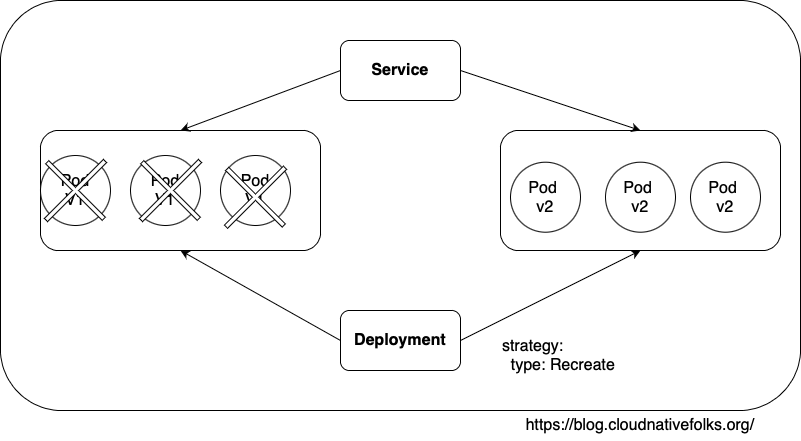

The diagram above was exported from draw.io. Its source (the exported page's mxGraphModel, read from the mxfile embedded in the PNG):
<mxGraphModel dx="1234" dy="825" grid="1" gridSize="10" guides="1" tooltips="1" connect="1" arrows="1" fold="1" page="1" pageScale="1" pageWidth="827" pageHeight="1169" math="0" shadow="0">
  <root>
    <mxCell id="0" />
    <mxCell id="1" parent="0" />
    <mxCell id="vOP4DLLTA11XQl4kTTDJ-20" value="" style="rounded=1;whiteSpace=wrap;html=1;fontSize=16;" vertex="1" parent="1">
      <mxGeometry x="20" y="70" width="800" height="410" as="geometry" />
    </mxCell>
    <mxCell id="vOP4DLLTA11XQl4kTTDJ-1" value="" style="rounded=1;whiteSpace=wrap;html=1;" vertex="1" parent="1">
      <mxGeometry x="60" y="200" width="280" height="120" as="geometry" />
    </mxCell>
    <mxCell id="vOP4DLLTA11XQl4kTTDJ-2" value="" style="rounded=1;whiteSpace=wrap;html=1;" vertex="1" parent="1">
      <mxGeometry x="520" y="200" width="280" height="120" as="geometry" />
    </mxCell>
    <mxCell id="vOP4DLLTA11XQl4kTTDJ-3" value="&lt;b&gt;&lt;font style=&quot;font-size: 16px;&quot;&gt;Service&lt;/font&gt;&lt;/b&gt;" style="rounded=1;whiteSpace=wrap;html=1;" vertex="1" parent="1">
      <mxGeometry x="360" y="110" width="120" height="60" as="geometry" />
    </mxCell>
    <mxCell id="vOP4DLLTA11XQl4kTTDJ-4" value="&lt;b&gt;&lt;font style=&quot;font-size: 16px;&quot;&gt;Deployment&lt;/font&gt;&lt;/b&gt;" style="rounded=1;whiteSpace=wrap;html=1;" vertex="1" parent="1">
      <mxGeometry x="360" y="380" width="120" height="60" as="geometry" />
    </mxCell>
    <mxCell id="vOP4DLLTA11XQl4kTTDJ-5" value="" style="endArrow=classic;html=1;rounded=0;exitX=1;exitY=0.5;exitDx=0;exitDy=0;entryX=0.5;entryY=0;entryDx=0;entryDy=0;" edge="1" parent="1" source="vOP4DLLTA11XQl4kTTDJ-3" target="vOP4DLLTA11XQl4kTTDJ-2">
      <mxGeometry width="50" height="50" relative="1" as="geometry">
        <mxPoint x="540" y="150" as="sourcePoint" />
        <mxPoint x="590" y="100" as="targetPoint" />
      </mxGeometry>
    </mxCell>
    <mxCell id="vOP4DLLTA11XQl4kTTDJ-6" value="" style="endArrow=classic;html=1;rounded=0;entryX=0.5;entryY=0;entryDx=0;entryDy=0;exitX=0;exitY=0.5;exitDx=0;exitDy=0;" edge="1" parent="1" source="vOP4DLLTA11XQl4kTTDJ-3" target="vOP4DLLTA11XQl4kTTDJ-1">
      <mxGeometry width="50" height="50" relative="1" as="geometry">
        <mxPoint x="220" y="120" as="sourcePoint" />
        <mxPoint x="270" y="70" as="targetPoint" />
      </mxGeometry>
    </mxCell>
    <mxCell id="vOP4DLLTA11XQl4kTTDJ-7" value="" style="endArrow=classic;html=1;rounded=0;entryX=0.5;entryY=1;entryDx=0;entryDy=0;exitX=1;exitY=0.5;exitDx=0;exitDy=0;" edge="1" parent="1" source="vOP4DLLTA11XQl4kTTDJ-4" target="vOP4DLLTA11XQl4kTTDJ-2">
      <mxGeometry width="50" height="50" relative="1" as="geometry">
        <mxPoint x="560" y="490" as="sourcePoint" />
        <mxPoint x="610" y="440" as="targetPoint" />
      </mxGeometry>
    </mxCell>
    <mxCell id="vOP4DLLTA11XQl4kTTDJ-8" value="" style="endArrow=classic;html=1;rounded=0;entryX=0.5;entryY=1;entryDx=0;entryDy=0;exitX=0;exitY=0.5;exitDx=0;exitDy=0;" edge="1" parent="1" source="vOP4DLLTA11XQl4kTTDJ-4" target="vOP4DLLTA11XQl4kTTDJ-1">
      <mxGeometry width="50" height="50" relative="1" as="geometry">
        <mxPoint x="80" y="550" as="sourcePoint" />
        <mxPoint x="266" y="410" as="targetPoint" />
      </mxGeometry>
    </mxCell>
    <mxCell id="vOP4DLLTA11XQl4kTTDJ-9" value="" style="ellipse;whiteSpace=wrap;html=1;aspect=fixed;fontSize=16;" vertex="1" parent="1">
      <mxGeometry x="60" y="225" width="70" height="70" as="geometry" />
    </mxCell>
    <mxCell id="vOP4DLLTA11XQl4kTTDJ-10" value="" style="ellipse;whiteSpace=wrap;html=1;aspect=fixed;fontSize=16;" vertex="1" parent="1">
      <mxGeometry x="150" y="225" width="70" height="70" as="geometry" />
    </mxCell>
    <mxCell id="vOP4DLLTA11XQl4kTTDJ-11" value="" style="ellipse;whiteSpace=wrap;html=1;aspect=fixed;fontSize=16;" vertex="1" parent="1">
      <mxGeometry x="240" y="225" width="70" height="70" as="geometry" />
    </mxCell>
    <mxCell id="vOP4DLLTA11XQl4kTTDJ-12" value="Pod&amp;nbsp;&lt;br&gt;v2" style="ellipse;whiteSpace=wrap;html=1;aspect=fixed;fontSize=16;" vertex="1" parent="1">
      <mxGeometry x="530" y="231.71" width="70" height="70" as="geometry" />
    </mxCell>
    <mxCell id="vOP4DLLTA11XQl4kTTDJ-13" value="Pod&lt;br&gt;V1" style="text;html=1;strokeColor=none;fillColor=none;align=center;verticalAlign=middle;whiteSpace=wrap;rounded=0;fontSize=16;" vertex="1" parent="1">
      <mxGeometry x="65" y="245" width="60" height="30" as="geometry" />
    </mxCell>
    <mxCell id="vOP4DLLTA11XQl4kTTDJ-14" value="Pod&lt;br&gt;V1" style="text;html=1;strokeColor=none;fillColor=none;align=center;verticalAlign=middle;whiteSpace=wrap;rounded=0;fontSize=16;" vertex="1" parent="1">
      <mxGeometry x="155" y="245" width="60" height="30" as="geometry" />
    </mxCell>
    <mxCell id="vOP4DLLTA11XQl4kTTDJ-15" value="Pod&lt;br&gt;V1" style="text;html=1;strokeColor=none;fillColor=none;align=center;verticalAlign=middle;whiteSpace=wrap;rounded=0;fontSize=16;" vertex="1" parent="1">
      <mxGeometry x="245" y="245" width="60" height="30" as="geometry" />
    </mxCell>
    <mxCell id="vOP4DLLTA11XQl4kTTDJ-16" value="" style="shape=cross;whiteSpace=wrap;html=1;fontSize=16;rotation=45;size=0.05621498910432763;" vertex="1" parent="1">
      <mxGeometry x="235" y="224.99999999999994" width="80" height="83.41" as="geometry" />
    </mxCell>
    <mxCell id="vOP4DLLTA11XQl4kTTDJ-19" value="strategy:&lt;br&gt;&amp;nbsp; type: Recreate" style="text;html=1;align=left;verticalAlign=middle;resizable=0;points=[];autosize=1;strokeColor=none;fillColor=none;fontSize=16;" vertex="1" parent="1">
      <mxGeometry x="520" y="400" width="140" height="50" as="geometry" />
    </mxCell>
    <mxCell id="vOP4DLLTA11XQl4kTTDJ-21" value="&lt;a href=&quot;https://blog.cloudnativefolks.org/&quot;&gt;https://blog.cloudnativefolks.org/&lt;/a&gt;" style="text;html=1;strokeColor=none;fillColor=none;align=center;verticalAlign=middle;whiteSpace=wrap;rounded=0;fontSize=16;" vertex="1" parent="1">
      <mxGeometry x="630" y="480" width="60" height="30" as="geometry" />
    </mxCell>
    <mxCell id="vOP4DLLTA11XQl4kTTDJ-25" value="" style="shape=cross;whiteSpace=wrap;html=1;fontSize=16;rotation=45;size=0.05621498910432763;" vertex="1" parent="1">
      <mxGeometry x="55" y="218.29999999999995" width="80" height="83.41" as="geometry" />
    </mxCell>
    <mxCell id="vOP4DLLTA11XQl4kTTDJ-26" value="" style="shape=cross;whiteSpace=wrap;html=1;fontSize=16;rotation=45;size=0.05621498910432763;" vertex="1" parent="1">
      <mxGeometry x="150" y="218.29999999999995" width="80" height="83.41" as="geometry" />
    </mxCell>
    <mxCell id="vOP4DLLTA11XQl4kTTDJ-28" value="Pod&amp;nbsp;&lt;br&gt;v2" style="ellipse;whiteSpace=wrap;html=1;aspect=fixed;fontSize=16;" vertex="1" parent="1">
      <mxGeometry x="625" y="231.70000000000002" width="70" height="70" as="geometry" />
    </mxCell>
    <mxCell id="vOP4DLLTA11XQl4kTTDJ-29" value="Pod&amp;nbsp;&lt;br&gt;v2" style="ellipse;whiteSpace=wrap;html=1;aspect=fixed;fontSize=16;" vertex="1" parent="1">
      <mxGeometry x="710" y="231.70000000000002" width="70" height="70" as="geometry" />
    </mxCell>
  </root>
</mxGraphModel>